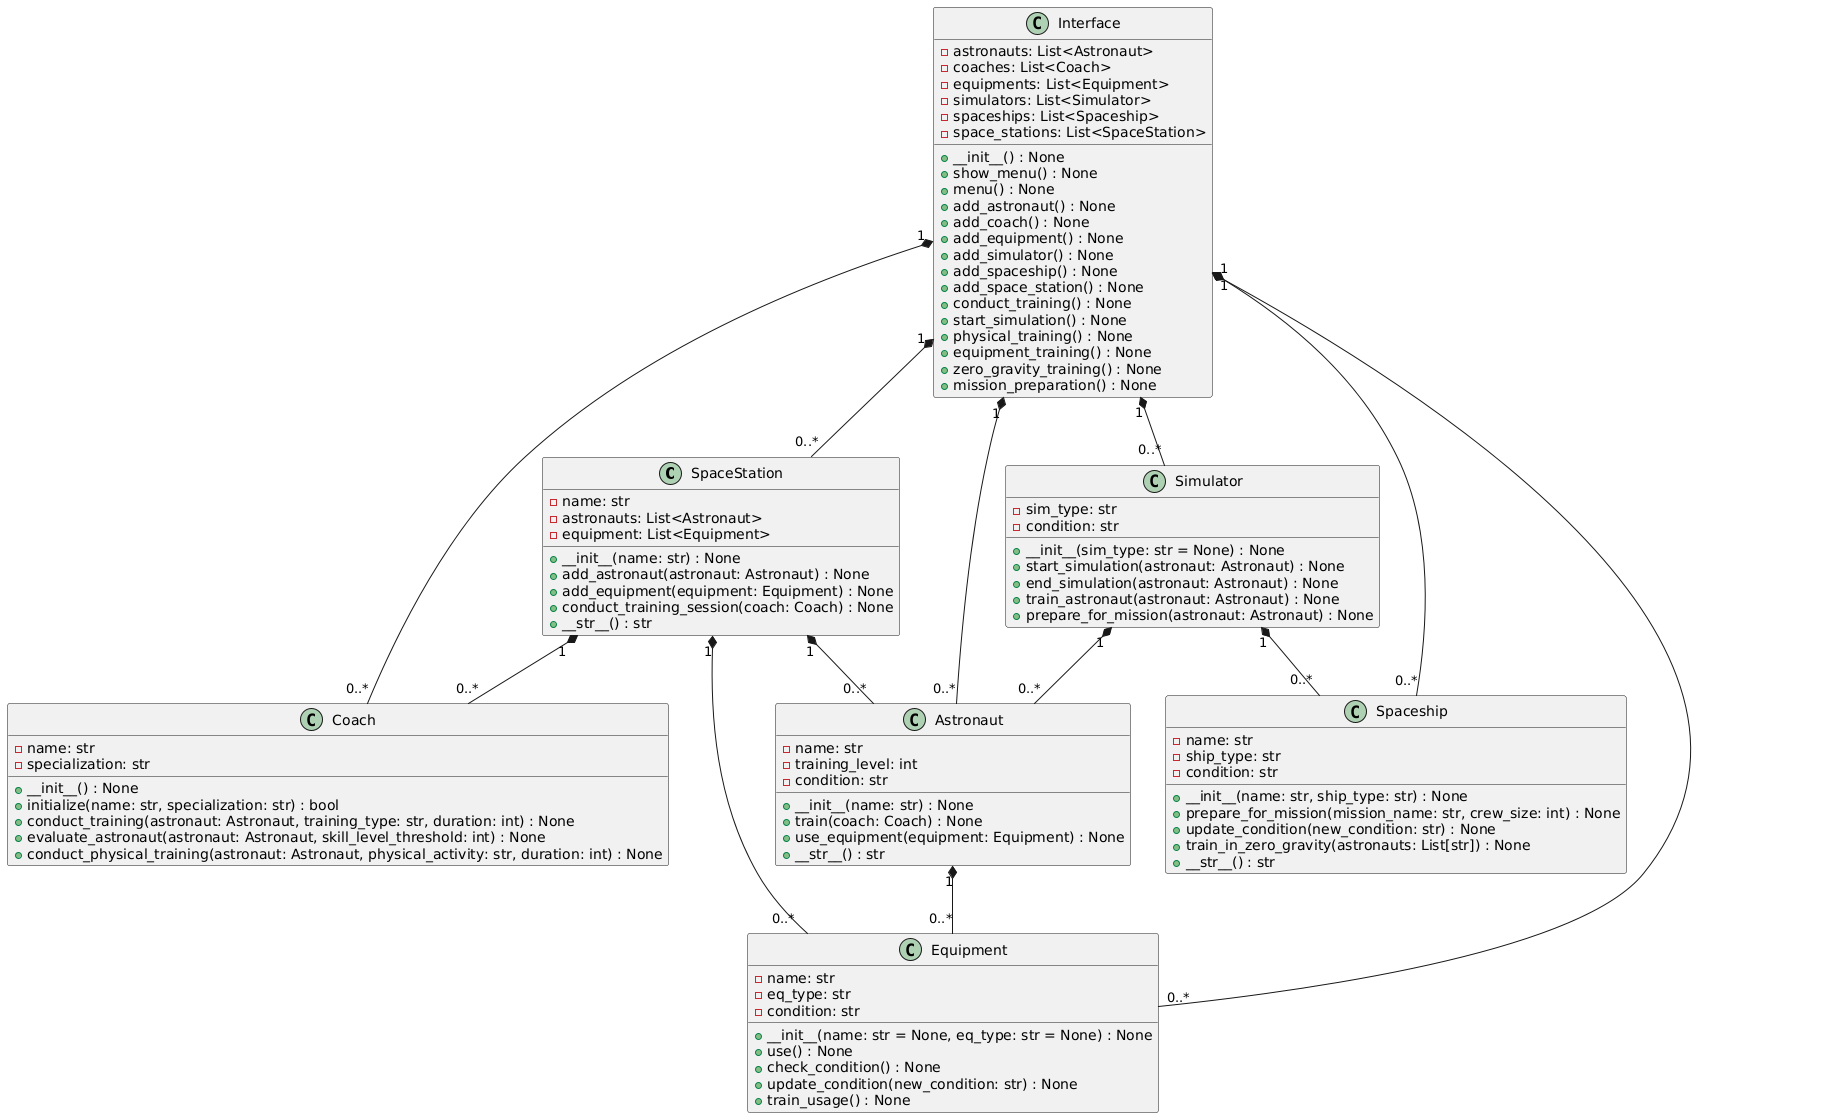

The diagram above was rendered by PlantUML. Its source (embedded in the PNG):
@startuml
class SpaceStation {
    - name: str
    - astronauts: List<Astronaut>
    - equipment: List<Equipment>
    + __init__(name: str) : None
    + add_astronaut(astronaut: Astronaut) : None
    + add_equipment(equipment: Equipment) : None
    + conduct_training_session(coach: Coach) : None
    + __str__() : str
}

class Spaceship {
    - name: str
    - ship_type: str
    - condition: str
    + __init__(name: str, ship_type: str) : None
    + prepare_for_mission(mission_name: str, crew_size: int) : None
    + update_condition(new_condition: str) : None
    + train_in_zero_gravity(astronauts: List[str]) : None
    + __str__() : str
}

class Simulator {
    - sim_type: str
    - condition: str
    + __init__(sim_type: str = None) : None
    + start_simulation(astronaut: Astronaut) : None
    + end_simulation(astronaut: Astronaut) : None
    + train_astronaut(astronaut: Astronaut) : None
    + prepare_for_mission(astronaut: Astronaut) : None
}

class Equipment {
    - name: str
    - eq_type: str
    - condition: str
    + __init__(name: str = None, eq_type: str = None) : None
    + use() : None
    + check_condition() : None
    + update_condition(new_condition: str) : None
    + train_usage() : None
}

class Coach {
    - name: str
    - specialization: str
    + __init__() : None
    + initialize(name: str, specialization: str) : bool
    + conduct_training(astronaut: Astronaut, training_type: str, duration: int) : None
    + evaluate_astronaut(astronaut: Astronaut, skill_level_threshold: int) : None
    + conduct_physical_training(astronaut: Astronaut, physical_activity: str, duration: int) : None
}

class Astronaut {
    - name: str
    - training_level: int
    - condition: str
    + __init__(name: str) : None
    + train(coach: Coach) : None
    + use_equipment(equipment: Equipment) : None
    + __str__() : str
}

class Interface {
    - astronauts: List<Astronaut>
    - coaches: List<Coach>
    - equipments: List<Equipment>
    - simulators: List<Simulator>
    - spaceships: List<Spaceship>
    - space_stations: List<SpaceStation>
    + __init__() : None
    + show_menu() : None
    + menu() : None
    + add_astronaut() : None
    + add_coach() : None
    + add_equipment() : None
    + add_simulator() : None
    + add_spaceship() : None
    + add_space_station() : None
    + conduct_training() : None
    + start_simulation() : None
    + physical_training() : None
    + equipment_training() : None
    + zero_gravity_training() : None
    + mission_preparation() : None
}

SpaceStation "1" *-- "0..*" Astronaut
SpaceStation "1" *-- "0..*" Equipment
SpaceStation "1" *-- "0..*" Coach
Simulator "1" *-- "0..*" Astronaut
Simulator "1" *-- "0..*" Spaceship
Astronaut "1" *-- "0..*" Equipment
Interface "1" *-- "0..*" Astronaut
Interface "1" *-- "0..*" Coach
Interface "1" *-- "0..*" Equipment
Interface "1" *-- "0..*" Simulator
Interface "1" *-- "0..*" Spaceship
Interface "1" *-- "0..*" SpaceStation
@enduml